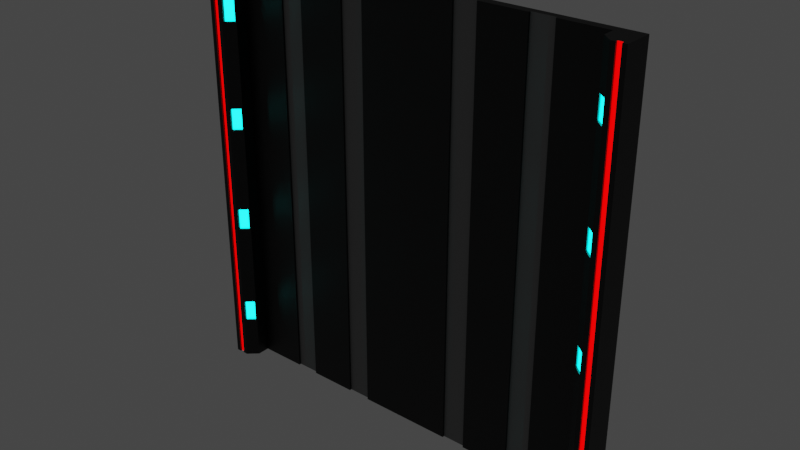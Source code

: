# Source: wallsegment.blend  (saved by Blender 3.3.6; exported with 4.5.12 LTS)
import bpy
from mathutils import Matrix  # noqa: F401  (used for matrix-valued properties, if any)

bpy.ops.wm.read_factory_settings(use_empty=True)
scene = bpy.context.scene
scene.name = 'Scene'

# ---- collections
col_collection = bpy.data.collections.new('Collection'); scene.collection.children.link(col_collection)

# ---- materials (node trees are filled in below, after node groups)
mat_material = bpy.data.materials.new('Material')
mat_material.alpha_threshold = 0.0
mat_material.use_transparent_shadow = False
mat_material.roughness = 0.5
mat_material.line_color = (0.0, 0.0, 0.0, 1.0)
mat_material_001 = bpy.data.materials.new('Material.001')
mat_material_001.use_transparent_shadow = False
mat_material_002 = bpy.data.materials.new('Material.002')
mat_material_002.use_transparent_shadow = False
mat_material_003 = bpy.data.materials.new('Material.003')
mat_material_003.use_transparent_shadow = False

# ---- material node trees
mat_material.use_nodes = True; mat_material.node_tree.nodes.clear()
_N = mat_material.node_tree.nodes; _L = mat_material.node_tree.links
n0 = _N.new('ShaderNodeOutputMaterial'); n0.name = 'Material Output'; n0.location = (300, 300)
n1 = _N.new('ShaderNodeBsdfPrincipled'); n1.name = 'Principled BSDF'; n1.location = (10, 300)
n1.distribution = 'GGX'
n1.subsurface_method = 'RANDOM_WALK_SKIN'
n1.inputs[0].default_value = (0.0, 0.0, 0.0, 1.0)
n1.inputs[3].default_value = 1.45
n1.inputs[27].default_value = (0.0, 0.0, 0.0, 1.0)
n1.inputs[28].default_value = 1.0
_L.new(n1.outputs[0], n0.inputs[0])
n0.is_active_output = True
mat_material_001.use_nodes = True; mat_material_001.node_tree.nodes.clear()
_N = mat_material_001.node_tree.nodes; _L = mat_material_001.node_tree.links
n0 = _N.new('ShaderNodeBsdfPrincipled'); n0.name = 'Principled BSDF'; n0.location = (10, 300)
n0.distribution = 'GGX'
n0.subsurface_method = 'RANDOM_WALK_SKIN'
n0.inputs[3].default_value = 1.45
n0.inputs[27].default_value = (0.0, 1.0, 1.0, 1.0)
n0.inputs[28].default_value = 7.5
n1 = _N.new('ShaderNodeOutputMaterial'); n1.name = 'Material Output'; n1.location = (300, 300)
_L.new(n0.outputs[0], n1.inputs[0])
n1.is_active_output = True
mat_material_002.use_nodes = True; mat_material_002.node_tree.nodes.clear()
_N = mat_material_002.node_tree.nodes; _L = mat_material_002.node_tree.links
n0 = _N.new('ShaderNodeBsdfPrincipled'); n0.name = 'Principled BSDF'; n0.location = (10, 300)
n0.distribution = 'GGX'
n0.subsurface_method = 'RANDOM_WALK_SKIN'
n0.inputs[0].default_value = (1.0, 0.0, 0.0, 1.0)
n0.inputs[3].default_value = 1.45
n0.inputs[27].default_value = (1.0, 0.0, 0.0, 1.0)
n0.inputs[28].default_value = 2.5
n1 = _N.new('ShaderNodeOutputMaterial'); n1.name = 'Material Output'; n1.location = (300, 300)
_L.new(n0.outputs[0], n1.inputs[0])
n1.is_active_output = True
mat_material_003.use_nodes = True; mat_material_003.node_tree.nodes.clear()
_N = mat_material_003.node_tree.nodes; _L = mat_material_003.node_tree.links
n0 = _N.new('ShaderNodeBsdfPrincipled'); n0.name = 'Principled BSDF'; n0.location = (10, 300)
n0.distribution = 'GGX'
n0.subsurface_method = 'RANDOM_WALK_SKIN'
n0.inputs[0].default_value = (0.2019, 0.2019, 0.2019, 1.0)
n0.inputs[3].default_value = 1.45
n0.inputs[27].default_value = (0.0, 0.0, 0.0, 1.0)
n0.inputs[28].default_value = 1.0
n1 = _N.new('ShaderNodeOutputMaterial'); n1.name = 'Material Output'; n1.location = (300, 300)
_L.new(n0.outputs[0], n1.inputs[0])
n1.is_active_output = True

# ---- world
world_world = bpy.data.worlds.new('World'); scene.world = world_world
world_world.use_nodes = True; world_world.node_tree.nodes.clear()
_N = world_world.node_tree.nodes; _L = world_world.node_tree.links
n0 = _N.new('ShaderNodeOutputWorld'); n0.name = 'World Output'; n0.location = (300, 300)
n1 = _N.new('ShaderNodeBackground'); n1.name = 'Background'; n1.location = (10, 300)
n1.inputs[0].default_value = (0.05088, 0.05088, 0.05088, 1.0)
_L.new(n1.outputs[0], n0.inputs[0])
n0.is_active_output = True
world_world.color = (0.05088, 0.05088, 0.05088)
world_world.use_sun_shadow = False
world_world.sun_shadow_jitter_overblur = 0.0

# ---- meshes
me_cube = bpy.data.meshes.new('Cube')
me_cube.from_pydata([(1.0, 1.0, 1.0), (1.0, 1.0, -1.0), (1.0, -1.0, 1.0), (1.0, -1.0, -1.0), (-1.0, 1.0, 1.0), (-1.0, 1.0, -1.0), (-1.0, -1.0, 1.0), (-1.0, -1.0, -1.0), (0.8889, 1.0, -1.0), (0.7778, 1.0, -1.0), (0.6667, 1.0, -1.0), (0.5556, 1.0, -1.0), (0.4444, 1.0, -1.0), (0.3333, 1.0, -1.0), (0.2222, 1.0, -1.0), (0.1111, 1.0, -1.0), (1.573e-08, 1.0, -1.0), (-0.1111, 1.0, -1.0), (-0.2222, 1.0, -1.0), (-0.3333, 1.0, -1.0), (-0.4444, 1.0, -1.0), (-0.5556, 1.0, -1.0), (-0.6667, 1.0, -1.0), (-0.7778, 1.0, -1.0), (-0.8889, 1.0, -1.0), (0.8889, -1.0, 1.0), (0.7778, -1.0, 1.0), (0.6667, -1.0, 1.0), (0.5556, -1.0, 1.0), (0.4444, -1.0, 1.0), (0.3333, -1.0, 1.0), (0.2222, -1.0, 1.0), (0.1111, -1.0, 1.0), (1.573e-08, -1.0, 1.0), (-0.1111, -1.0, 1.0), (-0.2222, -1.0, 1.0), (-0.3333, -1.0, 1.0), (-0.4444, -1.0, 1.0), (-0.5556, -1.0, 1.0), (-0.6667, -1.0, 1.0), (-0.7778, -1.0, 1.0), (-0.8889, -1.0, 1.0), (-0.8889, -1.0, -1.0), (-0.7778, -1.0, -1.0), (-0.6667, -1.0, -1.0), (-0.5556, -1.0, -1.0), (-0.4444, -1.0, -1.0), (-0.3333, -1.0, -1.0), (-0.2222, -1.0, -1.0), (-0.1111, -1.0, -1.0), (-3.56e-08, -1.0, -1.0), (0.1111, -1.0, -1.0), (0.2222, -1.0, -1.0), (0.3333, -1.0, -1.0), (0.4444, -1.0, -1.0), (0.5556, -1.0, -1.0), (0.6667, -1.0, -1.0), (0.7778, -1.0, -1.0), (0.8889, -1.0, -1.0), (-0.8889, 1.0, 1.0), (-0.7778, 1.0, 1.0), (-0.6667, 1.0, 1.0), (-0.5556, 1.0, 1.0), (-0.4444, 1.0, 1.0), (-0.3333, 1.0, 1.0), (-0.2222, 1.0, 1.0), (-0.1111, 1.0, 1.0), (-3.56e-08, 1.0, 1.0), (0.1111, 1.0, 1.0), (0.2222, 1.0, 1.0), (0.3333, 1.0, 1.0), (0.4444, 1.0, 1.0), (0.5556, 1.0, 1.0), (0.6667, 1.0, 1.0), (0.7778, 1.0, 1.0), (0.8889, 1.0, 1.0), (-1.0, -1.0, -1.0), (-1.0, -1.0, 1.0), (-0.8889, -1.0, 1.0), (-0.8889, -1.0, -1.0), (1.0, -6.0, 1.0), (1.0, -6.0, -1.0), (-1.0, -6.0, -1.0), (-1.0, -6.0, 1.0), (1.0, -6.0, -1.0), (0.8889, -1.0, -1.0), (0.9305, -5.8, -0.8), (0.8933, -4.129, -0.8), (0.8889, -1.0, 1.0), (1.0, -6.0, 1.0), (0.8933, -4.129, 0.8), (0.9305, -5.8, 0.8), (-1.0, -6.0, 1.0), (-0.8889, -1.0, 1.0), (-0.9305, -5.8, 0.8), (-0.8933, -4.129, 0.8), (-0.8889, -1.0, -1.0), (-1.0, -6.0, -1.0), (-0.8933, -4.129, -0.8), (-0.9305, -5.8, -0.8), (1.0, 1.0, 0.5), (1.0, 1.0, 0.0), (1.0, 1.0, -0.5), (-1.0, -1.0, -0.5), (-1.0, -1.0, 0.0), (-1.0, -1.0, 0.5), (1.0, -1.0, 0.5), (1.0, -1.0, 0.0), (1.0, -1.0, -0.5), (-1.0, 1.0, 0.5), (-1.0, 1.0, 0.0), (-1.0, 1.0, -0.5), (-0.8889, 1.0, 0.5), (-0.8889, 1.0, 0.0), (-0.8889, 1.0, -0.5), (-0.7778, 1.0, 0.5), (-0.7778, 1.0, 0.0), (-0.7778, 1.0, -0.5), (-0.6667, 1.0, 0.5), (-0.6667, 1.0, 0.0), (-0.6667, 1.0, -0.5), (-0.5556, 1.0, 0.5), (-0.5556, 1.0, 0.0), (-0.5556, 1.0, -0.5), (-0.4444, 1.0, 0.5), (-0.4444, 1.0, 0.0), (-0.4444, 1.0, -0.5), (-0.3333, 1.0, 0.5), (-0.3333, 1.0, 0.0), (-0.3333, 1.0, -0.5), (-0.2222, 1.0, 0.5), (-0.2222, 1.0, 0.0), (-0.2222, 1.0, -0.5), (-0.1111, 1.0, 0.5), (-0.1111, 1.0, 0.0), (-0.1111, 1.0, -0.5), (-2.277e-08, 1.0, 0.5), (-9.934e-09, 1.0, 0.0), (2.897e-09, 1.0, -0.5), (0.1111, 1.0, 0.5), (0.1111, 1.0, 0.0), (0.1111, 1.0, -0.5), (0.2222, 1.0, 0.5), (0.2222, 1.0, 0.0), (0.2222, 1.0, -0.5), (0.3333, 1.0, 0.5), (0.3333, 1.0, 0.0), (0.3333, 1.0, -0.5), (0.4444, 1.0, 0.5), (0.4444, 1.0, 0.0), (0.4444, 1.0, -0.5), (0.5556, 1.0, 0.5), (0.5556, 1.0, 0.0), (0.5556, 1.0, -0.5), (0.6667, 1.0, 0.5), (0.6667, 1.0, 0.0), (0.6667, 1.0, -0.5), (0.7778, 1.0, 0.5), (0.7778, 1.0, 0.0), (0.7778, 1.0, -0.5), (0.8889, 1.0, 0.5), (0.8889, 1.0, 0.0), (0.8889, 1.0, -0.5), (0.8889, -1.0, 0.5), (0.8889, -1.0, 0.0), (0.8889, -1.0, -0.5), (0.7778, -1.0, 0.5), (0.7778, -1.0, 0.0), (0.7778, -1.0, -0.5), (0.6667, -1.0, 0.5), (0.6667, -1.0, 0.0), (0.6667, -1.0, -0.5), (0.5556, -1.0, 0.5), (0.5556, -1.0, 0.0), (0.5556, -1.0, -0.5), (0.4444, -1.0, 0.5), (0.4444, -1.0, 0.0), (0.4444, -1.0, -0.5), (0.3333, -1.0, 0.5), (0.3333, -1.0, 0.0), (0.3333, -1.0, -0.5), (0.2222, -1.0, 0.5), (0.2222, -1.0, 0.0), (0.2222, -1.0, -0.5), (0.1111, -1.0, 0.5), (0.1111, -1.0, 0.0), (0.1111, -1.0, -0.5), (2.897e-09, -1.0, 0.5), (-9.934e-09, -1.0, 0.0), (-2.277e-08, -1.0, -0.5), (-0.1111, -1.0, 0.5), (-0.1111, -1.0, 0.0), (-0.1111, -1.0, -0.5), (-0.2222, -1.0, 0.5), (-0.2222, -1.0, 0.0), (-0.2222, -1.0, -0.5), (-0.3333, -1.0, 0.5), (-0.3333, -1.0, 0.0), (-0.3333, -1.0, -0.5), (-0.4444, -1.0, 0.5), (-0.4444, -1.0, 0.0), (-0.4444, -1.0, -0.5), (-0.5556, -1.0, 0.5), (-0.5556, -1.0, 0.0), (-0.5556, -1.0, -0.5), (-0.6667, -1.0, 0.5), (-0.6667, -1.0, 0.0), (-0.6667, -1.0, -0.5), (-0.7778, -1.0, 0.5), (-0.7778, -1.0, 0.0), (-0.7778, -1.0, -0.5), (-0.8889, -1.0, 0.5), (-0.8889, -1.0, 0.0), (-0.8889, -1.0, -0.5), (-1.0, -1.0, -0.5), (-1.0, -1.0, 0.0), (-1.0, -1.0, 0.5), (-0.8889, -1.0, 0.5), (-0.8889, -1.0, 0.0), (-0.8889, -1.0, -0.5), (1.0, -6.0, 0.5), (1.0, -6.0, 0.0), (1.0, -6.0, -0.5), (-1.0, -6.0, -0.5), (-1.0, -6.0, 0.0), (-1.0, -6.0, 0.5), (0.8889, -1.0, 0.5), (0.8889, -1.0, 0.0), (0.8889, -1.0, -0.5), (0.8933, -4.129, -0.7), (0.8933, -4.129, -0.2), (0.8933, -4.129, 0.3), (0.9305, -5.8, -0.7), (0.9305, -5.8, -0.2), (0.9305, -5.8, 0.3), (1.0, -6.0, -0.5), (1.0, -6.0, 0.0), (1.0, -6.0, 0.5), (-1.0, -6.0, 0.5), (-1.0, -6.0, 0.0), (-1.0, -6.0, -0.5), (-0.9305, -5.8, -0.7), (-0.9305, -5.8, -0.2), (-0.9305, -5.8, 0.3), (-0.8933, -4.129, -0.7), (-0.8933, -4.129, -0.2), (-0.8933, -4.129, 0.3), (-0.8889, -1.0, -0.5), (-0.8889, -1.0, 0.0), (-0.8889, -1.0, 0.5), (0.8889, -3.929, -1.0), (0.9349, -6.0, -1.0), (-0.9349, -6.0, -1.0), (-0.8889, -3.929, -1.0), (0.8933, -4.129, -0.3), (0.9305, -5.8, -0.3), (-0.9305, -5.8, -0.3), (-0.8933, -4.129, -0.3), (0.8889, -3.929, -0.5), (0.8933, -4.129, 0.2), (0.9349, -6.0, -0.5), (0.9305, -5.8, 0.2), (-0.9349, -6.0, -0.5), (-0.9305, -5.8, 0.2), (-0.8889, -3.929, -0.5), (-0.8933, -4.129, 0.2), (0.8889, -3.929, 0.0), (0.8933, -4.129, 0.7), (0.9349, -6.0, 0.0), (0.9305, -5.8, 0.7), (-0.9349, -6.0, 0.0), (-0.9305, -5.8, 0.7), (-0.8889, -3.929, 0.0), (-0.8933, -4.129, 0.7), (0.8889, -3.929, 0.5), (0.8889, -3.929, 1.0), (0.9349, -6.0, 1.0), (0.9349, -6.0, 0.5), (-0.9349, -6.0, 0.5), (-0.9349, -6.0, 1.0), (-0.8889, -3.929, 1.0), (-0.8889, -3.929, 0.5), (0.8933, -4.129, -0.8), (0.9305, -5.8, -0.8), (-0.9305, -5.8, -0.8), (-0.8933, -4.129, -0.8), (0.8933, -4.129, -0.7), (0.9305, -5.8, -0.7), (-0.9305, -5.8, -0.7), (-0.8933, -4.129, -0.7), (0.8933, -4.129, -0.3), (0.8933, -4.129, -0.2), (0.9305, -5.8, -0.3), (0.9305, -5.8, -0.2), (-0.9305, -5.8, -0.3), (-0.9305, -5.8, -0.2), (-0.8933, -4.129, -0.3), (-0.8933, -4.129, -0.2), (0.8933, -4.129, 0.2), (0.8933, -4.129, 0.3), (0.9305, -5.8, 0.2), (0.9305, -5.8, 0.3), (-0.9305, -5.8, 0.2), (-0.9305, -5.8, 0.3), (-0.8933, -4.129, 0.2), (-0.8933, -4.129, 0.3), (0.8933, -4.129, 0.7), (0.8933, -4.129, 0.8), (0.9305, -5.8, 0.8), (0.9305, -5.8, 0.7), (-0.9305, -5.8, 0.7), (-0.9305, -5.8, 0.8), (-0.8933, -4.129, 0.8), (-0.8933, -4.129, 0.7), (0.8933, -3.629, -0.8), (0.9305, -5.3, -0.8), (-0.9305, -5.3, -0.8), (-0.8933, -3.629, -0.8), (0.8933, -3.629, -0.7), (0.9305, -5.3, -0.7), (-0.9305, -5.3, -0.7), (-0.8933, -3.629, -0.7), (0.8933, -3.629, -0.3), (0.8933, -3.629, -0.2), (0.9305, -5.3, -0.3), (0.9305, -5.3, -0.2), (-0.9305, -5.3, -0.3), (-0.9305, -5.3, -0.2), (-0.8933, -3.629, -0.3), (-0.8933, -3.629, -0.2), (0.8933, -3.629, 0.2), (0.8933, -3.629, 0.3), (0.9305, -5.3, 0.2), (0.9305, -5.3, 0.3), (-0.9305, -5.3, 0.2), (-0.9305, -5.3, 0.3), (-0.8933, -3.629, 0.2), (-0.8933, -3.629, 0.3), (0.8933, -3.629, 0.7), (0.8933, -3.629, 0.8), (0.9305, -5.3, 0.8), (0.9305, -5.3, 0.7), (-0.9305, -5.3, 0.7), (-0.9305, -5.3, 0.8), (-0.8933, -3.629, 0.8), (-0.8933, -3.629, 0.7), (-0.9349, -6.0, 0.5), (-0.9349, -6.0, 1.0), (-0.9566, -6.0, 1.0), (-0.9783, -6.0, 1.0), (-0.9783, -6.0, -1.0), (-0.9566, -6.0, -1.0), (-0.9783, -6.0, 0.5), (-0.9566, -6.0, 0.5), (-0.9783, -6.0, 0.0), (-0.9566, -6.0, 0.0), (-0.9783, -6.0, -0.5), (-0.9566, -6.0, -0.5), (0.9783, -6.0, 1.0), (0.9566, -6.0, 1.0), (0.9566, -6.0, -1.0), (0.9783, -6.0, -1.0), (0.9566, -6.0, 0.5), (0.9783, -6.0, 0.5), (0.9566, -6.0, 0.0), (0.9783, -6.0, 0.0), (0.9566, -6.0, -0.5), (0.9783, -6.0, -0.5), (-0.9566, -5.5, 1.0), (-0.9783, -5.5, 1.0), (-0.9783, -5.5, -1.0), (-0.9566, -5.5, -1.0), (-0.9783, -5.5, 0.5), (-0.9566, -5.5, 0.5), (-0.9783, -5.5, 0.0), (-0.9566, -5.5, 0.0), (-0.9783, -5.5, -0.5), (-0.9566, -5.5, -0.5), (0.9783, -5.5, 1.0), (0.9566, -5.5, 1.0), (0.9566, -5.5, -1.0), (0.9783, -5.5, -1.0), (0.9566, -5.5, 0.5), (0.9783, -5.5, 0.5), (0.9566, -5.5, 0.0), (0.9783, -5.5, 0.0), (0.9566, -5.5, -0.5), (0.9783, -5.5, -0.5), (0.6667, -0.5, 1.0), (0.5556, -0.5, 1.0), (0.3333, -0.5, 1.0), (0.2222, -0.5, 1.0), (-0.2222, -0.5, 1.0), (-0.3333, -0.5, 1.0), (-0.5556, -0.5, 1.0), (-0.6667, -0.5, 1.0), (-0.6667, -0.5, -1.0), (-0.5556, -0.5, -1.0), (-0.3333, -0.5, -1.0), (-0.2222, -0.5, -1.0), (0.2222, -0.5, -1.0), (0.3333, -0.5, -1.0), (0.5556, -0.5, -1.0), (0.6667, -0.5, -1.0), (0.6667, -0.5, -0.5), (0.5556, -0.5, -0.5), (0.3333, -0.5, -0.5), (0.2222, -0.5, -0.5), (-0.2222, -0.5, -0.5), (-0.3333, -0.5, -0.5), (-0.5556, -0.5, -0.5), (-0.6667, -0.5, -0.5), (0.6667, -0.5, 0.5), (0.6667, -0.5, 0.0), (0.5556, -0.5, 0.5), (0.5556, -0.5, 0.0), (0.3333, -0.5, 0.5), (0.3333, -0.5, 0.0), (0.2222, -0.5, 0.5), (0.2222, -0.5, 0.0), (-0.2222, -0.5, 0.5), (-0.2222, -0.5, 0.0), (-0.3333, -0.5, 0.5), (-0.3333, -0.5, 0.0), (-0.5556, -0.5, 0.5), (-0.5556, -0.5, 0.0), (-0.6667, -0.5, 0.5), (-0.6667, -0.5, 0.0)], [], [(59, 4, 6, 41), (103, 7, 76, 214), (105, 6, 4, 109), (8, 1, 3, 58), (100, 0, 2, 106), (160, 75, 0, 100), (109, 4, 59, 112), (112, 59, 60, 115), (115, 60, 61, 118), (118, 61, 62, 121), (121, 62, 63, 124), (124, 63, 64, 127), (127, 64, 65, 130), (130, 65, 66, 133), (133, 66, 67, 136), (136, 67, 68, 139), (139, 68, 69, 142), (142, 69, 70, 145), (145, 70, 71, 148), (148, 71, 72, 151), (151, 72, 73, 154), (154, 73, 74, 157), (157, 74, 75, 160), (5, 24, 42, 7), (24, 23, 43, 42), (20, 46, 45, 397, 396, 44, 43, 23, 22, 21), (18, 17, 49, 48, 399, 398, 47, 46, 20, 19), (17, 16, 50, 49), (16, 15, 51, 50), (12, 54, 53, 401, 400, 52, 51, 15, 14, 13), (10, 9, 57, 56, 403, 402, 55, 54, 12, 11), (9, 8, 58, 57), (25, 88, 275, 276, 359, 379, 378, 358, 89, 80, 2), (163, 25, 26, 166), (166, 26, 27, 169), (172, 28, 29, 175), (175, 29, 30, 178), (53, 180, 406, 401), (181, 31, 32, 184), (184, 32, 33, 187), (187, 33, 34, 190), (190, 34, 35, 193), (203, 202, 424, 425), (196, 36, 37, 199), (199, 37, 38, 202), (202, 38, 394, 424), (205, 39, 40, 208), (208, 40, 41, 211), (0, 75, 25, 2), (75, 74, 26, 25), (27, 26, 74, 73, 72, 71, 29, 28, 389, 388), (30, 29, 71, 70, 69, 68, 32, 31, 391, 390), (68, 67, 33, 32), (67, 66, 34, 33), (34, 66, 63, 37, 36, 393, 392, 35), (63, 66, 65, 64), (38, 37, 63, 62, 61, 60, 40, 39, 395, 394), (60, 59, 41, 40), (79, 96, 253, 252, 351, 371, 370, 350, 97, 82, 76), (41, 6, 77, 78), (7, 42, 79, 76), (211, 41, 78, 217), (165, 58, 85, 228), (217, 78, 93, 249), (238, 92, 83, 225), (106, 2, 80, 220), (78, 77, 83, 92, 349, 369, 368, 348, 279, 280, 93), (214, 76, 82, 223), (228, 85, 250, 258), (90, 267, 306, 307), (367, 361, 84, 235), (357, 351, 252, 262), (256, 257, 296, 294), (264, 253, 96, 247), (220, 80, 89, 237), (81, 222, 235, 84), (222, 221, 236, 235), (221, 220, 237, 236), (280, 281, 249, 93), (281, 272, 248, 249), (272, 264, 247, 248), (243, 263, 302, 303), (232, 229, 286, 287), (245, 242, 295, 297), (348, 353, 278, 279), (353, 355, 270, 278), (355, 357, 262, 270), (358, 363, 237, 89), (363, 365, 236, 237), (365, 367, 235, 236), (261, 234, 301, 300), (244, 241, 288, 289), (257, 245, 297, 296), (88, 226, 274, 275), (226, 227, 266, 274), (227, 228, 258, 266), (77, 216, 225, 83), (216, 215, 224, 225), (215, 214, 223, 224), (3, 108, 222, 81), (108, 107, 221, 222), (107, 106, 220, 221), (97, 240, 223, 82), (240, 239, 224, 223), (239, 238, 225, 224), (79, 219, 247, 96), (219, 218, 248, 247), (218, 217, 249, 248), (25, 163, 226, 88), (163, 164, 227, 226), (164, 165, 228, 227), (42, 213, 219, 79), (213, 212, 218, 219), (212, 211, 217, 218), (43, 210, 213, 42), (210, 209, 212, 213), (209, 208, 211, 212), (44, 207, 210, 43), (207, 206, 209, 210), (206, 205, 208, 209), (174, 55, 402, 405), (173, 174, 405, 415), (46, 201, 204, 45), (201, 200, 203, 204), (200, 199, 202, 203), (47, 198, 201, 46), (198, 197, 200, 201), (197, 196, 199, 200), (56, 171, 404, 403), (172, 173, 415, 414), (49, 192, 195, 48), (192, 191, 194, 195), (191, 190, 193, 194), (50, 189, 192, 49), (189, 188, 191, 192), (188, 187, 190, 191), (51, 186, 189, 50), (186, 185, 188, 189), (185, 184, 187, 188), (52, 183, 186, 51), (183, 182, 185, 186), (182, 181, 184, 185), (207, 44, 396, 411), (28, 172, 414, 389), (197, 198, 409, 423), (54, 177, 180, 53), (177, 176, 179, 180), (176, 175, 178, 179), (55, 174, 177, 54), (174, 173, 176, 177), (173, 172, 175, 176), (45, 204, 410, 397), (171, 170, 413, 404), (57, 168, 171, 56), (168, 167, 170, 171), (167, 166, 169, 170), (58, 165, 168, 57), (165, 164, 167, 168), (164, 163, 166, 167), (9, 159, 162, 8), (159, 158, 161, 162), (158, 157, 160, 161), (10, 156, 159, 9), (156, 155, 158, 159), (155, 154, 157, 158), (11, 153, 156, 10), (153, 152, 155, 156), (152, 151, 154, 155), (12, 150, 153, 11), (150, 149, 152, 153), (149, 148, 151, 152), (13, 147, 150, 12), (147, 146, 149, 150), (146, 145, 148, 149), (14, 144, 147, 13), (144, 143, 146, 147), (143, 142, 145, 146), (15, 141, 144, 14), (141, 140, 143, 144), (140, 139, 142, 143), (16, 138, 141, 15), (138, 137, 140, 141), (137, 136, 139, 140), (17, 135, 138, 16), (135, 134, 137, 138), (134, 133, 136, 137), (18, 132, 135, 17), (132, 131, 134, 135), (131, 130, 133, 134), (19, 129, 132, 18), (129, 128, 131, 132), (128, 127, 130, 131), (20, 126, 129, 19), (126, 125, 128, 129), (125, 124, 127, 128), (21, 123, 126, 20), (123, 122, 125, 126), (122, 121, 124, 125), (22, 120, 123, 21), (120, 119, 122, 123), (119, 118, 121, 122), (23, 117, 120, 22), (117, 116, 119, 120), (116, 115, 118, 119), (24, 114, 117, 23), (114, 113, 116, 117), (113, 112, 115, 116), (5, 111, 114, 24), (111, 110, 113, 114), (110, 109, 112, 113), (8, 162, 102, 1), (162, 161, 101, 102), (161, 160, 100, 101), (1, 102, 108, 3), (102, 101, 107, 108), (101, 100, 106, 107), (7, 103, 111, 5), (103, 104, 110, 111), (104, 105, 109, 110), (6, 105, 216, 77), (105, 104, 215, 216), (104, 103, 214, 215), (86, 87, 250, 251), (98, 99, 252, 253), (87, 229, 258, 250), (232, 86, 251, 260), (99, 241, 262, 252), (244, 98, 253, 264), (241, 244, 264, 262), (229, 232, 260, 258), (254, 230, 266, 258), (233, 255, 260, 268), (256, 242, 270, 262), (245, 257, 264, 272), (242, 245, 272, 270), (257, 256, 262, 264), (230, 233, 268, 266), (255, 254, 258, 260), (259, 231, 274, 266), (234, 261, 268, 277), (263, 243, 278, 270), (246, 265, 272, 281), (243, 246, 281, 278), (265, 263, 270, 272), (231, 234, 277, 274), (261, 259, 266, 268), (267, 90, 275, 274), (90, 91, 276, 275), (91, 269, 277, 276), (271, 94, 279, 278), (94, 95, 280, 279), (95, 273, 281, 280), (273, 271, 278, 281), (269, 267, 274, 277), (291, 290, 322, 323), (302, 304, 336, 334), (287, 286, 318, 319), (305, 303, 335, 337), (289, 288, 320, 321), (304, 305, 337, 336), (285, 289, 321, 317), (303, 302, 334, 335), (265, 246, 305, 304), (233, 230, 291, 293), (91, 90, 307, 308), (246, 243, 303, 305), (254, 255, 292, 290), (269, 91, 308, 309), (263, 265, 304, 302), (94, 271, 310, 311), (234, 231, 299, 301), (95, 94, 311, 312), (259, 261, 300, 298), (273, 95, 312, 313), (87, 86, 283, 282), (271, 273, 313, 310), (99, 98, 285, 284), (267, 269, 309, 306), (229, 87, 282, 286), (230, 254, 290, 291), (86, 232, 287, 283), (255, 233, 293, 292), (241, 99, 284, 288), (242, 256, 294, 295), (98, 244, 289, 285), (231, 259, 298, 299), (318, 314, 315, 319), (320, 316, 317, 321), (343, 342, 345, 344), (335, 334, 336, 337), (327, 326, 328, 329), (339, 338, 341, 340), (331, 330, 332, 333), (323, 322, 324, 325), (301, 299, 331, 333), (292, 293, 325, 324), (298, 300, 332, 330), (295, 294, 326, 327), (307, 306, 338, 339), (296, 297, 329, 328), (308, 307, 339, 340), (297, 295, 327, 329), (309, 308, 340, 341), (294, 296, 328, 326), (282, 283, 315, 314), (311, 310, 342, 343), (293, 291, 323, 325), (284, 285, 317, 316), (312, 311, 343, 344), (290, 292, 324, 322), (286, 282, 314, 318), (313, 312, 344, 345), (299, 298, 330, 331), (283, 287, 319, 315), (310, 313, 345, 342), (300, 301, 333, 332), (288, 284, 316, 320), (306, 309, 341, 338), (278, 279, 347, 346), (239, 240, 356, 354), (238, 239, 354, 352), (354, 356, 376, 374), (92, 238, 352, 349), (359, 362, 382, 379), (240, 97, 350, 356), (351, 357, 377, 371), (268, 260, 366, 364), (365, 363, 383, 385), (277, 268, 364, 362), (356, 350, 370, 376), (276, 277, 362, 359), (260, 251, 360, 366), (362, 364, 384, 382), (374, 376, 377, 375), (372, 374, 375, 373), (369, 372, 373, 368), (376, 370, 371, 377), (384, 386, 387, 385), (382, 384, 385, 383), (379, 382, 383, 378), (386, 380, 381, 387), (363, 358, 378, 383), (357, 355, 375, 377), (366, 360, 380, 386), (352, 354, 374, 372), (361, 367, 387, 381), (355, 353, 373, 375), (364, 366, 386, 384), (349, 352, 372, 369), (367, 365, 385, 387), (353, 348, 368, 373), (3, 81, 84, 361, 381, 380, 360, 251, 250, 85, 58), (412, 388, 389, 414), (416, 390, 391, 418), (420, 392, 393, 422), (424, 394, 395, 426), (397, 410, 411, 396), (410, 425, 427, 411), (425, 424, 426, 427), (399, 408, 409, 398), (408, 421, 423, 409), (421, 420, 422, 423), (401, 406, 407, 400), (406, 417, 419, 407), (417, 416, 418, 419), (403, 404, 405, 402), (404, 413, 415, 405), (413, 412, 414, 415), (204, 203, 425, 410), (183, 52, 400, 407), (178, 30, 390, 416), (39, 205, 426, 395), (179, 178, 416, 417), (205, 206, 427, 426), (193, 35, 392, 420), (180, 179, 417, 406), (206, 207, 411, 427), (194, 193, 420, 421), (31, 181, 418, 391), (48, 195, 408, 399), (195, 194, 421, 408), (181, 182, 419, 418), (169, 27, 388, 412), (198, 47, 398, 409), (36, 196, 422, 393), (182, 183, 407, 419), (170, 169, 412, 413), (196, 197, 423, 422)])
me_cube.polygons.foreach_set('material_index', [0, 0, 0, 0, 0, 0, 0, 0, 0, 0, 0, 0, 0, 0, 0, 0, 0, 0, 0, 0, 0, 0, 0, 0, 0, 0, 0, 0, 0, 0, 0, 0, 0, 0, 0, 0, 0, 0, 0, 0, 0, 0, 0, 0, 0, 0, 0, 0, 0, 0, 0, 0, 0, 0, 0, 0, 0, 0, 0, 0, 0, 0, 0, 0, 0, 0, 0, 0, 0, 0, 0, 0, 0, 0, 0, 0, 0, 0, 0, 0, 0, 0, 0, 0, 0, 0, 0, 0, 0, 0, 0, 0, 0, 0, 0, 0, 0, 0, 0, 0, 0, 0, 0, 0, 0, 0, 0, 0, 0, 0, 0, 0, 0, 0, 0, 0, 0, 0, 0, 0, 0, 0, 0, 0, 0, 0, 0, 0, 0, 0, 0, 0, 0, 0, 0, 0, 0, 0, 0, 0, 0, 0, 0, 0, 0, 0, 0, 0, 0, 0, 0, 0, 0, 0, 0, 0, 0, 0, 0, 0, 0, 0, 0, 0, 0, 0, 0, 0, 0, 0, 0, 0, 0, 0, 0, 0, 0, 0, 0, 0, 0, 0, 0, 0, 0, 0, 0, 0, 0, 0, 0, 0, 0, 0, 0, 0, 0, 0, 0, 0, 0, 0, 0, 0, 0, 0, 0, 0, 0, 0, 0, 0, 0, 0, 0, 0, 0, 0, 0, 0, 0, 0, 0, 0, 0, 0, 0, 0, 0, 0, 0, 0, 0, 0, 0, 0, 0, 0, 0, 0, 0, 0, 0, 0, 0, 0, 0, 0, 0, 0, 0, 0, 0, 0, 0, 0, 0, 0, 0, 0, 0, 0, 0, 0, 0, 0, 0, 0, 0, 0, 0, 0, 0, 0, 0, 0, 0, 0, 0, 0, 0, 0, 0, 0, 0, 0, 1, 1, 1, 1, 1, 1, 1, 1, 0, 0, 0, 0, 0, 0, 0, 0, 0, 0, 0, 0, 0, 0, 0, 0, 0, 0, 0, 0, 0, 0, 0, 0, 0, 0, 0, 0, 0, 0, 0, 0, 0, 0, 0, 0, 0, 0, 0, 2, 2, 2, 2, 2, 2, 2, 2, 0, 0, 0, 0, 0, 0, 0, 0, 0, 0, 0, 3, 3, 3, 3, 3, 3, 3, 3, 3, 3, 3, 3, 3, 3, 3, 3, 0, 0, 0, 0, 0, 0, 0, 0, 0, 0, 0, 0, 0, 0, 0, 0, 0, 0, 0, 0])
_uv = me_cube.uv_layers.new(name='UVMap')
_uv.uv.foreach_set('vector', [0.8611, 0.5, 0.875, 0.5, 0.875, 0.75, 0.8611, 0.75, 0.4375, 0.0, 0.375, 0.0, 0.375, 0.0, 0.4375, 0.0, 0.5625, 0.0, 0.625, 0.0, 0.625, 0.25, 0.5625, 0.25, 0.3611, 0.5, 0.375, 0.5, 0.375, 0.75, 0.3611, 0.75, 0.5625, 0.5, 0.625, 0.5, 0.625, 0.75, 0.5625, 0.75, 0.5625, 0.4861, 0.625, 0.4861, 0.625, 0.5, 0.5625, 0.5, 0.5625, 0.25, 0.625, 0.25, 0.625, 0.2639, 0.5625, 0.2639, 0.5625, 0.2639, 0.625, 0.2639, 0.625, 0.2778, 0.5625, 0.2778, 0.5625, 0.2778, 0.625, 0.2778, 0.625, 0.2917, 0.5625, 0.2917, 0.5625, 0.2917, 0.625, 0.2917, 0.625, 0.3056, 0.5625, 0.3056, 0.5625, 0.3056, 0.625, 0.3056, 0.625, 0.3194, 0.5625, 0.3194, 0.5625, 0.3194, 0.625, 0.3194, 0.625, 0.3333, 0.5625, 0.3333, 0.5625, 0.3333, 0.625, 0.3333, 0.625, 0.3472, 0.5625, 0.3472, 0.5625, 0.3472, 0.625, 0.3472, 0.625, 0.3611, 0.5625, 0.3611, 0.5625, 0.3611, 0.625, 0.3611, 0.625, 0.375, 0.5625, 0.375, 0.5625, 0.375, 0.625, 0.375, 0.625, 0.3889, 0.5625, 0.3889, 0.5625, 0.3889, 0.625, 0.3889, 0.625, 0.4028, 0.5625, 0.4028, 0.5625, 0.4028, 0.625, 0.4028, 0.625, 0.4167, 0.5625, 0.4167, 0.5625, 0.4167, 0.625, 0.4167, 0.625, 0.4306, 0.5625, 0.4306, 0.5625, 0.4306, 0.625, 0.4306, 0.625, 0.4444, 0.5625, 0.4444, 0.5625, 0.4444, 0.625, 0.4444, 0.625, 0.4583, 0.5625, 0.4583, 0.5625, 0.4583, 0.625, 0.4583, 0.625, 0.4722, 0.5625, 0.4722, 0.5625, 0.4722, 0.625, 0.4722, 0.625, 0.4861, 0.5625, 0.4861, 0.125, 0.5, 0.1389, 0.5, 0.1389, 0.75, 0.125, 0.75, 0.1389, 0.5, 0.1528, 0.5, 0.1528, 0.75, 0.1389, 0.75, 0.375, 0.3194, 0.1944, 0.75, 0.375, 0.9444, 0.375, 0.9444, 0.375, 0.9583, 0.375, 0.9583, 0.375, 0.9722, 0.1528, 0.5, 0.375, 0.2917, 0.375, 0.3056, 0.375, 0.3472, 0.2361, 0.5, 0.375, 0.8889, 0.375, 0.9028, 0.375, 0.9028, 0.375, 0.9167, 0.375, 0.9167, 0.1944, 0.75, 0.375, 0.3194, 0.375, 0.3333, 0.2361, 0.5, 0.25, 0.5, 0.25, 0.75, 0.2361, 0.75, 0.25, 0.5, 0.2639, 0.5, 0.2639, 0.75, 0.25, 0.75, 0.375, 0.4306, 0.3056, 0.75, 0.375, 0.8333, 0.375, 0.8333, 0.375, 0.8472, 0.375, 0.8472, 0.375, 0.8611, 0.2639, 0.5, 0.375, 0.4028, 0.375, 0.4167, 0.375, 0.4583, 0.3472, 0.5, 0.375, 0.7778, 0.375, 0.7917, 0.375, 0.7917, 0.375, 0.8056, 0.375, 0.8056, 0.3056, 0.75, 0.375, 0.4306, 0.375, 0.4444, 0.3472, 0.5, 0.3611, 0.5, 0.3611, 0.75, 0.3472, 0.75, 0.6389, 0.75, 0.6389, 0.75, 0.625, 0.7639, 0.625, 0.7581, 0.625, 0.7554, 0.625, 0.7554, 0.625, 0.7527, 0.625, 0.7527, 0.625, 0.75, 0.625, 0.75, 0.625, 0.75, 0.5625, 0.7639, 0.625, 0.7639, 0.625, 0.7778, 0.5625, 0.7778, 0.5625, 0.7778, 0.625, 0.7778, 0.625, 0.7917, 0.5625, 0.7917, 0.5625, 0.8056, 0.625, 0.8056, 0.625, 0.8194, 0.5625, 0.8194, 0.5625, 0.8194, 0.625, 0.8194, 0.625, 0.8333, 0.5625, 0.8333, 0.375, 0.8333, 0.4375, 0.8333, 0.4375, 0.8333, 0.375, 0.8333, 0.5625, 0.8472, 0.625, 0.8472, 0.625, 0.8611, 0.5625, 0.8611, 0.5625, 0.8611, 0.625, 0.8611, 0.625, 0.875, 0.5625, 0.875, 0.5625, 0.875, 0.625, 0.875, 0.625, 0.8889, 0.5625, 0.8889, 0.5625, 0.8889, 0.625, 0.8889, 0.625, 0.9028, 0.5625, 0.9028, 0.5, 0.9444, 0.5625, 0.9444, 0.5625, 0.9444, 0.5, 0.9444, 0.5625, 0.9167, 0.625, 0.9167, 0.625, 0.9306, 0.5625, 0.9306, 0.5625, 0.9306, 0.625, 0.9306, 0.625, 0.9444, 0.5625, 0.9444, 0.5625, 0.9444, 0.625, 0.9444, 0.625, 0.9444, 0.5625, 0.9444, 0.5625, 0.9583, 0.625, 0.9583, 0.625, 0.9722, 0.5625, 0.9722, 0.5625, 0.9722, 0.625, 0.9722, 0.625, 0.9861, 0.5625, 0.9861, 0.625, 0.5, 0.6389, 0.5, 0.6389, 0.75, 0.625, 0.75, 0.6389, 0.5, 0.6528, 0.5, 0.6528, 0.75, 0.6389, 0.75, 0.625, 0.7917, 0.6528, 0.75, 0.625, 0.4722, 0.625, 0.4583, 0.625, 0.4444, 0.625, 0.4306, 0.625, 0.8194, 0.625, 0.8056, 0.625, 0.8056, 0.625, 0.7917, 0.625, 0.8333, 0.6944, 0.75, 0.625, 0.4306, 0.625, 0.4167, 0.625, 0.4028, 0.7361, 0.5, 0.625, 0.8611, 0.625, 0.8472, 0.625, 0.8472, 0.625, 0.8333, 0.7361, 0.5, 0.75, 0.5, 0.75, 0.75, 0.7361, 0.75, 0.75, 0.5, 0.7639, 0.5, 0.7639, 0.75, 0.75, 0.75, 0.7639, 0.75, 0.7639, 0.5, 0.625, 0.3194, 0.8056, 0.75, 0.625, 0.9167, 0.625, 0.9167, 0.625, 0.9028, 0.625, 0.9028, 0.625, 0.3194, 0.625, 0.3611, 0.625, 0.3472, 0.625, 0.3333, 0.625, 0.9444, 0.8056, 0.75, 0.625, 0.3194, 0.625, 0.3056, 0.625, 0.2917, 0.8472, 0.5, 0.625, 0.9722, 0.625, 0.9583, 0.625, 0.9583, 0.625, 0.9444, 0.8472, 0.5, 0.8611, 0.5, 0.8611, 0.75, 0.8472, 0.75, 0.1389, 0.75, 0.1389, 0.75, 0.375, 0.9861, 0.375, 0.9919, 0.375, 0.9946, 0.375, 0.9946, 0.375, 0.9973, 0.375, 0.9973, 0.375, 1.0, 0.125, 0.75, 0.375, 0.0, 0.8611, 0.75, 0.875, 0.75, 0.875, 0.75, 0.8611, 0.75, 0.125, 0.75, 0.1389, 0.75, 0.1389, 0.75, 0.125, 0.75, 0.5625, 0.9861, 0.625, 0.9861, 0.625, 0.9861, 0.5625, 0.9861, 0.3611, 0.75, 0.3611, 0.75, 0.3611, 0.75, 0.3611, 0.75, 0.8611, 0.75, 0.8611, 0.75, 0.8611, 0.75, 0.8611, 0.75, 0.875, 0.75, 0.875, 0.75, 0.875, 0.75, 0.875, 0.75, 0.5625, 0.75, 0.625, 0.75, 0.625, 0.75, 0.5625, 0.75, 0.8611, 0.75, 0.625, 0.0, 0.875, 0.75, 0.625, 1.0, 0.625, 0.9973, 0.625, 0.9973, 0.625, 0.9946, 0.625, 0.9946, 0.625, 0.9919, 0.625, 0.9861, 0.8611, 0.75, 0.4375, 0.0, 0.375, 0.0, 0.375, 0.0, 0.4375, 0.0, 0.4375, 0.7639, 0.375, 0.7639, 0.375, 0.7639, 0.4375, 0.7639, 0.6, 0.7633, 0.5875, 0.7633, 0.5875, 0.7633, 0.6, 0.7633, 0.4375, 0.7527, 0.375, 0.7527, 0.375, 0.75, 0.4375, 0.75, 0.4375, 0.9946, 0.375, 0.9946, 0.375, 0.9919, 0.4375, 0.9919, 0.4625, 0.9913, 0.4625, 0.9867, 0.4625, 0.9867, 0.4625, 0.9913, 0.4375, 0.9861, 0.375, 0.9861, 0.375, 0.9861, 0.4375, 0.9861, 0.625, 0.75, 0.625, 0.75, 0.625, 0.75, 0.625, 0.75, 0.375, 0.75, 0.375, 0.75, 0.375, 0.75, 0.375, 0.75, 0.4375, 0.75, 0.5, 0.75, 0.5, 0.75, 0.4375, 0.75, 0.5, 0.75, 0.5625, 0.75, 0.5625, 0.75, 0.5, 0.75, 0.625, 0.9861, 0.5625, 0.9861, 0.5625, 0.9861, 0.625, 0.9861, 0.5625, 0.9861, 0.5, 0.9861, 0.5, 0.9861, 0.5625, 0.9861, 0.5, 0.9861, 0.4375, 0.9861, 0.4375, 0.9861, 0.5, 0.9861, 0.5375, 0.9913, 0.525, 0.9913, 0.525, 0.9913, 0.5375, 0.9913, 0.4125, 0.7587, 0.4125, 0.7633, 0.4125, 0.7633, 0.4125, 0.7587, 0.475, 0.9867, 0.475, 0.9913, 0.475, 0.9913, 0.475, 0.9867, 0.625, 0.9946, 0.5625, 0.9946, 0.5625, 0.9919, 0.625, 0.9919, 0.5625, 0.9946, 0.5, 0.9946, 0.5, 0.9919, 0.5625, 0.9919, 0.5, 0.9946, 0.4375, 0.9946, 0.4375, 0.9919, 0.5, 0.9919, 0.625, 0.7527, 0.5625, 0.7527, 0.5625, 0.75, 0.625, 0.75, 0.5625, 0.7527, 0.5, 0.7527, 0.5, 0.75, 0.5625, 0.75, 0.5, 0.7527, 0.4375, 0.7527, 0.4375, 0.75, 0.5, 0.75, 0.525, 0.7587, 0.5375, 0.7587, 0.5375, 0.7587, 0.525, 0.7587, 0.4125, 0.9867, 0.4125, 0.9913, 0.4125, 0.9913, 0.4125, 0.9867, 0.4625, 0.9867, 0.475, 0.9867, 0.475, 0.9867, 0.4625, 0.9867, 0.625, 0.7639, 0.5625, 0.7639, 0.5625, 0.7639, 0.625, 0.7639, 0.5625, 0.7639, 0.5, 0.7639, 0.5, 0.7639, 0.5625, 0.7639, 0.5, 0.7639, 0.4375, 0.7639, 0.4375, 0.7639, 0.5, 0.7639, 0.625, 0.0, 0.5625, 0.0, 0.5625, 0.0, 0.625, 0.0, 0.5625, 0.0, 0.5, 0.0, 0.5, 0.0, 0.5625, 0.0, 0.5, 0.0, 0.4375, 0.0, 0.4375, 0.0, 0.5, 0.0, 0.375, 0.75, 0.4375, 0.75, 0.4375, 0.75, 0.375, 0.75, 0.4375, 0.75, 0.5, 0.75, 0.5, 0.75, 0.4375, 0.75, 0.5, 0.75, 0.5625, 0.75, 0.5625, 0.75, 0.5, 0.75, 0.125, 0.75, 0.125, 0.75, 0.125, 0.75, 0.125, 0.75, 0.4375, 1.0, 0.5, 1.0, 0.5, 1.0, 0.4375, 1.0, 0.5, 1.0, 0.5625, 1.0, 0.5625, 1.0, 0.5, 1.0, 0.1389, 0.75, 0.1389, 0.75, 0.1389, 0.75, 0.1389, 0.75, 0.4375, 0.9861, 0.5, 0.9861, 0.5, 0.9861, 0.4375, 0.9861, 0.5, 0.9861, 0.5625, 0.9861, 0.5625, 0.9861, 0.5, 0.9861, 0.6389, 0.75, 0.6389, 0.75, 0.6389, 0.75, 0.6389, 0.75, 0.5625, 0.7639, 0.5, 0.7639, 0.5, 0.7639, 0.5625, 0.7639, 0.5, 0.7639, 0.4375, 0.7639, 0.4375, 0.7639, 0.5, 0.7639, 0.375, 0.9861, 0.4375, 0.9861, 0.4375, 0.9861, 0.375, 0.9861, 0.4375, 0.9861, 0.5, 0.9861, 0.5, 0.9861, 0.4375, 0.9861, 0.5, 0.9861, 0.5625, 0.9861, 0.5625, 0.9861, 0.5, 0.9861, 0.375, 0.9722, 0.4375, 0.9722, 0.4375, 0.9861, 0.375, 0.9861, 0.4375, 0.9722, 0.5, 0.9722, 0.5, 0.9861, 0.4375, 0.9861, 0.5, 0.9722, 0.5625, 0.9722, 0.5625, 0.9861, 0.5, 0.9861, 0.375, 0.9583, 0.4375, 0.9583, 0.4375, 0.9722, 0.375, 0.9722, 0.4375, 0.9583, 0.5, 0.9583, 0.5, 0.9722, 0.4375, 0.9722, 0.5, 0.9583, 0.5625, 0.9583, 0.5625, 0.9722, 0.5, 0.9722, 0.4375, 0.8056, 0.375, 0.8056, 0.375, 0.8056, 0.4375, 0.8056, 0.5, 0.8056, 0.4375, 0.8056, 0.4375, 0.8056, 0.5, 0.8056, 0.375, 0.9306, 0.4375, 0.9306, 0.4375, 0.9444, 0.375, 0.9444, 0.4375, 0.9306, 0.5, 0.9306, 0.5, 0.9444, 0.4375, 0.9444, 0.5, 0.9306, 0.5625, 0.9306, 0.5625, 0.9444, 0.5, 0.9444, 0.375, 0.9167, 0.4375, 0.9167, 0.4375, 0.9306, 0.375, 0.9306, 0.4375, 0.9167, 0.5, 0.9167, 0.5, 0.9306, 0.4375, 0.9306, 0.5, 0.9167, 0.5625, 0.9167, 0.5625, 0.9306, 0.5, 0.9306, 0.375, 0.7917, 0.4375, 0.7917, 0.4375, 0.7917, 0.375, 0.7917, 0.5625, 0.8056, 0.5, 0.8056, 0.5, 0.8056, 0.5625, 0.8056, 0.375, 0.8889, 0.4375, 0.8889, 0.4375, 0.9028, 0.375, 0.9028, 0.4375, 0.8889, 0.5, 0.8889, 0.5, 0.9028, 0.4375, 0.9028, 0.5, 0.8889, 0.5625, 0.8889, 0.5625, 0.9028, 0.5, 0.9028, 0.375, 0.875, 0.4375, 0.875, 0.4375, 0.8889, 0.375, 0.8889, 0.4375, 0.875, 0.5, 0.875, 0.5, 0.8889, 0.4375, 0.8889, 0.5, 0.875, 0.5625, 0.875, 0.5625, 0.8889, 0.5, 0.8889, 0.375, 0.8611, 0.4375, 0.8611, 0.4375, 0.875, 0.375, 0.875, 0.4375, 0.8611, 0.5, 0.8611, 0.5, 0.875, 0.4375, 0.875, 0.5, 0.8611, 0.5625, 0.8611, 0.5625, 0.875, 0.5, 0.875, 0.375, 0.8472, 0.4375, 0.8472, 0.4375, 0.8611, 0.375, 0.8611, 0.4375, 0.8472, 0.5, 0.8472, 0.5, 0.8611, 0.4375, 0.8611, 0.5, 0.8472, 0.5625, 0.8472, 0.5625, 0.8611, 0.5, 0.8611, 0.4375, 0.9583, 0.375, 0.9583, 0.375, 0.9583, 0.4375, 0.9583, 0.625, 0.8056, 0.5625, 0.8056, 0.5625, 0.8056, 0.625, 0.8056, 0.5, 0.9167, 0.4375, 0.9167, 0.4375, 0.9167, 0.5, 0.9167, 0.375, 0.8194, 0.4375, 0.8194, 0.4375, 0.8333, 0.375, 0.8333, 0.4375, 0.8194, 0.5, 0.8194, 0.5, 0.8333, 0.4375, 0.8333, 0.5, 0.8194, 0.5625, 0.8194, 0.5625, 0.8333, 0.5, 0.8333, 0.375, 0.8056, 0.4375, 0.8056, 0.4375, 0.8194, 0.375, 0.8194, 0.4375, 0.8056, 0.5, 0.8056, 0.5, 0.8194, 0.4375, 0.8194, 0.5, 0.8056, 0.5625, 0.8056, 0.5625, 0.8194, 0.5, 0.8194, 0.375, 0.9444, 0.4375, 0.9444, 0.4375, 0.9444, 0.375, 0.9444, 0.4375, 0.7917, 0.5, 0.7917, 0.5, 0.7917, 0.4375, 0.7917, 0.375, 0.7778, 0.4375, 0.7778, 0.4375, 0.7917, 0.375, 0.7917, 0.4375, 0.7778, 0.5, 0.7778, 0.5, 0.7917, 0.4375, 0.7917, 0.5, 0.7778, 0.5625, 0.7778, 0.5625, 0.7917, 0.5, 0.7917, 0.375, 0.7639, 0.4375, 0.7639, 0.4375, 0.7778, 0.375, 0.7778, 0.4375, 0.7639, 0.5, 0.7639, 0.5, 0.7778, 0.4375, 0.7778, 0.5, 0.7639, 0.5625, 0.7639, 0.5625, 0.7778, 0.5, 0.7778, 0.375, 0.4722, 0.4375, 0.4722, 0.4375, 0.4861, 0.375, 0.4861, 0.4375, 0.4722, 0.5, 0.4722, 0.5, 0.4861, 0.4375, 0.4861, 0.5, 0.4722, 0.5625, 0.4722, 0.5625, 0.4861, 0.5, 0.4861, 0.375, 0.4583, 0.4375, 0.4583, 0.4375, 0.4722, 0.375, 0.4722, 0.4375, 0.4583, 0.5, 0.4583, 0.5, 0.4722, 0.4375, 0.4722, 0.5, 0.4583, 0.5625, 0.4583, 0.5625, 0.4722, 0.5, 0.4722, 0.375, 0.4444, 0.4375, 0.4444, 0.4375, 0.4583, 0.375, 0.4583, 0.4375, 0.4444, 0.5, 0.4444, 0.5, 0.4583, 0.4375, 0.4583, 0.5, 0.4444, 0.5625, 0.4444, 0.5625, 0.4583, 0.5, 0.4583, 0.375, 0.4306, 0.4375, 0.4306, 0.4375, 0.4444, 0.375, 0.4444, 0.4375, 0.4306, 0.5, 0.4306, 0.5, 0.4444, 0.4375, 0.4444, 0.5, 0.4306, 0.5625, 0.4306, 0.5625, 0.4444, 0.5, 0.4444, 0.375, 0.4167, 0.4375, 0.4167, 0.4375, 0.4306, 0.375, 0.4306, 0.4375, 0.4167, 0.5, 0.4167, 0.5, 0.4306, 0.4375, 0.4306, 0.5, 0.4167, 0.5625, 0.4167, 0.5625, 0.4306, 0.5, 0.4306, 0.375, 0.4028, 0.4375, 0.4028, 0.4375, 0.4167, 0.375, 0.4167, 0.4375, 0.4028, 0.5, 0.4028, 0.5, 0.4167, 0.4375, 0.4167, 0.5, 0.4028, 0.5625, 0.4028, 0.5625, 0.4167, 0.5, 0.4167, 0.375, 0.3889, 0.4375, 0.3889, 0.4375, 0.4028, 0.375, 0.4028, 0.4375, 0.3889, 0.5, 0.3889, 0.5, 0.4028, 0.4375, 0.4028, 0.5, 0.3889, 0.5625, 0.3889, 0.5625, 0.4028, 0.5, 0.4028, 0.375, 0.375, 0.4375, 0.375, 0.4375, 0.3889, 0.375, 0.3889, 0.4375, 0.375, 0.5, 0.375, 0.5, 0.3889, 0.4375, 0.3889, 0.5, 0.375, 0.5625, 0.375, 0.5625, 0.3889, 0.5, 0.3889, 0.375, 0.3611, 0.4375, 0.3611, 0.4375, 0.375, 0.375, 0.375, 0.4375, 0.3611, 0.5, 0.3611, 0.5, 0.375, 0.4375, 0.375, 0.5, 0.3611, 0.5625, 0.3611, 0.5625, 0.375, 0.5, 0.375, 0.375, 0.3472, 0.4375, 0.3472, 0.4375, 0.3611, 0.375, 0.3611, 0.4375, 0.3472, 0.5, 0.3472, 0.5, 0.3611, 0.4375, 0.3611, 0.5, 0.3472, 0.5625, 0.3472, 0.5625, 0.3611, 0.5, 0.3611, 0.375, 0.3333, 0.4375, 0.3333, 0.4375, 0.3472, 0.375, 0.3472, 0.4375, 0.3333, 0.5, 0.3333, 0.5, 0.3472, 0.4375, 0.3472, 0.5, 0.3333, 0.5625, 0.3333, 0.5625, 0.3472, 0.5, 0.3472, 0.375, 0.3194, 0.4375, 0.3194, 0.4375, 0.3333, 0.375, 0.3333, 0.4375, 0.3194, 0.5, 0.3194, 0.5, 0.3333, 0.4375, 0.3333, 0.5, 0.3194, 0.5625, 0.3194, 0.5625, 0.3333, 0.5, 0.3333, 0.375, 0.3056, 0.4375, 0.3056, 0.4375, 0.3194, 0.375, 0.3194, 0.4375, 0.3056, 0.5, 0.3056, 0.5, 0.3194, 0.4375, 0.3194, 0.5, 0.3056, 0.5625, 0.3056, 0.5625, 0.3194, 0.5, 0.3194, 0.375, 0.2917, 0.4375, 0.2917, 0.4375, 0.3056, 0.375, 0.3056, 0.4375, 0.2917, 0.5, 0.2917, 0.5, 0.3056, 0.4375, 0.3056, 0.5, 0.2917, 0.5625, 0.2917, 0.5625, 0.3056, 0.5, 0.3056, 0.375, 0.2778, 0.4375, 0.2778, 0.4375, 0.2917, 0.375, 0.2917, 0.4375, 0.2778, 0.5, 0.2778, 0.5, 0.2917, 0.4375, 0.2917, 0.5, 0.2778, 0.5625, 0.2778, 0.5625, 0.2917, 0.5, 0.2917, 0.375, 0.2639, 0.4375, 0.2639, 0.4375, 0.2778, 0.375, 0.2778, 0.4375, 0.2639, 0.5, 0.2639, 0.5, 0.2778, 0.4375, 0.2778, 0.5, 0.2639, 0.5625, 0.2639, 0.5625, 0.2778, 0.5, 0.2778, 0.375, 0.25, 0.4375, 0.25, 0.4375, 0.2639, 0.375, 0.2639, 0.4375, 0.25, 0.5, 0.25, 0.5, 0.2639, 0.4375, 0.2639, 0.5, 0.25, 0.5625, 0.25, 0.5625, 0.2639, 0.5, 0.2639, 0.375, 0.4861, 0.4375, 0.4861, 0.4375, 0.5, 0.375, 0.5, 0.4375, 0.4861, 0.5, 0.4861, 0.5, 0.5, 0.4375, 0.5, 0.5, 0.4861, 0.5625, 0.4861, 0.5625, 0.5, 0.5, 0.5, 0.375, 0.5, 0.4375, 0.5, 0.4375, 0.75, 0.375, 0.75, 0.4375, 0.5, 0.5, 0.5, 0.5, 0.75, 0.4375, 0.75, 0.5, 0.5, 0.5625, 0.5, 0.5625, 0.75, 0.5, 0.75, 0.375, 0.0, 0.4375, 0.0, 0.4375, 0.25, 0.375, 0.25, 0.4375, 0.0, 0.5, 0.0, 0.5, 0.25, 0.4375, 0.25, 0.5, 0.0, 0.5625, 0.0, 0.5625, 0.25, 0.5, 0.25, 0.625, 0.0, 0.5625, 0.0, 0.5625, 0.0, 0.625, 0.0, 0.5625, 0.0, 0.5, 0.0, 0.5, 0.0, 0.5625, 0.0, 0.5, 0.0, 0.4375, 0.0, 0.4375, 0.0, 0.5, 0.0, 0.4, 0.7587, 0.4, 0.7633, 0.375, 0.7639, 0.375, 0.7581, 0.4, 0.9867, 0.4, 0.9913, 0.375, 0.9919, 0.375, 0.9861, 0.4, 0.7633, 0.4125, 0.7633, 0.4375, 0.7639, 0.375, 0.7639, 0.4125, 0.7587, 0.4, 0.7587, 0.375, 0.7581, 0.4375, 0.7581, 0.4, 0.9913, 0.4125, 0.9913, 0.4375, 0.9919, 0.375, 0.9919, 0.4125, 0.9867, 0.4, 0.9867, 0.375, 0.9861, 0.4375, 0.9861, 0.4125, 0.9913, 0.4125, 0.9867, 0.4375, 0.9861, 0.4375, 0.9919, 0.4125, 0.7633, 0.4125, 0.7587, 0.4375, 0.7581, 0.4375, 0.7639, 0.4625, 0.7633, 0.475, 0.7633, 0.5, 0.7639, 0.4375, 0.7639, 0.475, 0.7587, 0.4625, 0.7587, 0.4375, 0.7581, 0.5, 0.7581, 0.4625, 0.9913, 0.475, 0.9913, 0.5, 0.9919, 0.4375, 0.9919, 0.475, 0.9867, 0.4625, 0.9867, 0.4375, 0.9861, 0.5, 0.9861, 0.475, 0.9913, 0.475, 0.9867, 0.5, 0.9861, 0.5, 0.9919, 0.4625, 0.9867, 0.4625, 0.9913, 0.4375, 0.9919, 0.4375, 0.9861, 0.475, 0.7633, 0.475, 0.7587, 0.5, 0.7581, 0.5, 0.7639, 0.4625, 0.7587, 0.4625, 0.7633, 0.4375, 0.7639, 0.4375, 0.7581, 0.525, 0.7633, 0.5375, 0.7633, 0.5625, 0.7639, 0.5, 0.7639, 0.5375, 0.7587, 0.525, 0.7587, 0.5, 0.7581, 0.5625, 0.7581, 0.525, 0.9913, 0.5375, 0.9913, 0.5625, 0.9919, 0.5, 0.9919, 0.5375, 0.9867, 0.525, 0.9867, 0.5, 0.9861, 0.5625, 0.9861, 0.5375, 0.9913, 0.5375, 0.9867, 0.5625, 0.9861, 0.5625, 0.9919, 0.525, 0.9867, 0.525, 0.9913, 0.5, 0.9919, 0.5, 0.9861, 0.5375, 0.7633, 0.5375, 0.7587, 0.5625, 0.7581, 0.5625, 0.7639, 0.525, 0.7587, 0.525, 0.7633, 0.5, 0.7639, 0.5, 0.7581, 0.5875, 0.7633, 0.6, 0.7633, 0.625, 0.7639, 0.5625, 0.7639, 0.6, 0.7633, 0.6, 0.7587, 0.625, 0.7581, 0.625, 0.7639, 0.6, 0.7587, 0.5875, 0.7587, 0.5625, 0.7581, 0.625, 0.7581, 0.5875, 0.9913, 0.6, 0.9913, 0.625, 0.9919, 0.5625, 0.9919, 0.6, 0.9913, 0.6, 0.9867, 0.625, 0.9861, 0.625, 0.9919, 0.6, 0.9867, 0.5875, 0.9867, 0.5625, 0.9861, 0.625, 0.9861, 0.5875, 0.9867, 0.5875, 0.9913, 0.5625, 0.9919, 0.5625, 0.9861, 0.5875, 0.7587, 0.5875, 0.7633, 0.5625, 0.7639, 0.5625, 0.7581, 0.475, 0.7633, 0.4625, 0.7633, 0.4625, 0.7633, 0.475, 0.7633, 0.525, 0.9913, 0.525, 0.9867, 0.525, 0.9867, 0.525, 0.9913, 0.4125, 0.7587, 0.4125, 0.7633, 0.4125, 0.7633, 0.4125, 0.7587, 0.5375, 0.9867, 0.5375, 0.9913, 0.5375, 0.9913, 0.5375, 0.9867, 0.4125, 0.9867, 0.4125, 0.9913, 0.4125, 0.9913, 0.4125, 0.9867, 0.525, 0.9867, 0.5375, 0.9867, 0.5375, 0.9867, 0.525, 0.9867, 0.4, 0.9867, 0.4125, 0.9867, 0.4125, 0.9867, 0.4, 0.9867, 0.5375, 0.9913, 0.525, 0.9913, 0.525, 0.9913, 0.5375, 0.9913, 0.525, 0.9867, 0.5375, 0.9867, 0.5375, 0.9867, 0.525, 0.9867, 0.475, 0.7587, 0.475, 0.7633, 0.475, 0.7633, 0.475, 0.7587, 0.6, 0.7587, 0.6, 0.7633, 0.6, 0.7633, 0.6, 0.7587, 0.5375, 0.9867, 0.5375, 0.9913, 0.5375, 0.9913, 0.5375, 0.9867, 0.4625, 0.7633, 0.4625, 0.7587, 0.4625, 0.7587, 0.4625, 0.7633, 0.5875, 0.7587, 0.6, 0.7587, 0.6, 0.7587, 0.5875, 0.7587, 0.525, 0.9913, 0.525, 0.9867, 0.525, 0.9867, 0.525, 0.9913, 0.6, 0.9913, 0.5875, 0.9913, 0.5875, 0.9913, 0.6, 0.9913, 0.5375, 0.7587, 0.5375, 0.7633, 0.5375, 0.7633, 0.5375, 0.7587, 0.6, 0.9867, 0.6, 0.9913, 0.6, 0.9913, 0.6, 0.9867, 0.525, 0.7633, 0.525, 0.7587, 0.525, 0.7587, 0.525, 0.7633, 0.5875, 0.9867, 0.6, 0.9867, 0.6, 0.9867, 0.5875, 0.9867, 0.4, 0.7633, 0.4, 0.7587, 0.4, 0.7587, 0.4, 0.7633, 0.5875, 0.9913, 0.5875, 0.9867, 0.5875, 0.9867, 0.5875, 0.9913, 0.4, 0.9913, 0.4, 0.9867, 0.4, 0.9867, 0.4, 0.9913, 0.5875, 0.7633, 0.5875, 0.7587, 0.5875, 0.7587, 0.5875, 0.7633, 0.4125, 0.7633, 0.4, 0.7633, 0.4, 0.7633, 0.4125, 0.7633, 0.475, 0.7633, 0.4625, 0.7633, 0.4625, 0.7633, 0.475, 0.7633, 0.4, 0.7587, 0.4125, 0.7587, 0.4125, 0.7587, 0.4, 0.7587, 0.4625, 0.7587, 0.475, 0.7587, 0.475, 0.7587, 0.4625, 0.7587, 0.4125, 0.9913, 0.4, 0.9913, 0.4, 0.9913, 0.4125, 0.9913, 0.475, 0.9913, 0.4625, 0.9913, 0.4625, 0.9913, 0.475, 0.9913, 0.4, 0.9867, 0.4125, 0.9867, 0.4125, 0.9867, 0.4, 0.9867, 0.5375, 0.7633, 0.525, 0.7633, 0.525, 0.7633, 0.5375, 0.7633, 0.4125, 0.7633, 0.4, 0.7633, 0.4, 0.7587, 0.4125, 0.7587, 0.4125, 0.9913, 0.4, 0.9913, 0.4, 0.9867, 0.4125, 0.9867, 0.6, 0.9913, 0.5875, 0.9913, 0.5875, 0.9867, 0.6, 0.9867, 0.5375, 0.9913, 0.525, 0.9913, 0.525, 0.9867, 0.5375, 0.9867, 0.475, 0.9913, 0.4625, 0.9913, 0.4625, 0.9867, 0.475, 0.9867, 0.6, 0.7633, 0.5875, 0.7633, 0.5875, 0.7587, 0.6, 0.7587, 0.5375, 0.7633, 0.525, 0.7633, 0.525, 0.7587, 0.5375, 0.7587, 0.475, 0.7633, 0.4625, 0.7633, 0.4625, 0.7587, 0.475, 0.7587, 0.5375, 0.7587, 0.5375, 0.7633, 0.5375, 0.7633, 0.5375, 0.7587, 0.4625, 0.7587, 0.475, 0.7587, 0.475, 0.7587, 0.4625, 0.7587, 0.525, 0.7633, 0.525, 0.7587, 0.525, 0.7587, 0.525, 0.7633, 0.475, 0.9913, 0.4625, 0.9913, 0.4625, 0.9913, 0.475, 0.9913, 0.6, 0.7633, 0.5875, 0.7633, 0.5875, 0.7633, 0.6, 0.7633, 0.4625, 0.9867, 0.475, 0.9867, 0.475, 0.9867, 0.4625, 0.9867, 0.6, 0.7587, 0.6, 0.7633, 0.6, 0.7633, 0.6, 0.7587, 0.475, 0.9867, 0.475, 0.9913, 0.475, 0.9913, 0.475, 0.9867, 0.5875, 0.7587, 0.6, 0.7587, 0.6, 0.7587, 0.5875, 0.7587, 0.4625, 0.9913, 0.4625, 0.9867, 0.4625, 0.9867, 0.4625, 0.9913, 0.4, 0.7633, 0.4, 0.7587, 0.4, 0.7587, 0.4, 0.7633, 0.6, 0.9913, 0.5875, 0.9913, 0.5875, 0.9913, 0.6, 0.9913, 0.475, 0.7587, 0.475, 0.7633, 0.475, 0.7633, 0.475, 0.7587, 0.4, 0.9913, 0.4, 0.9867, 0.4, 0.9867, 0.4, 0.9913, 0.6, 0.9867, 0.6, 0.9913, 0.6, 0.9913, 0.6, 0.9867, 0.4625, 0.7633, 0.4625, 0.7587, 0.4625, 0.7587, 0.4625, 0.7633, 0.4125, 0.7633, 0.4, 0.7633, 0.4, 0.7633, 0.4125, 0.7633, 0.5875, 0.9867, 0.6, 0.9867, 0.6, 0.9867, 0.5875, 0.9867, 0.5375, 0.7633, 0.525, 0.7633, 0.525, 0.7633, 0.5375, 0.7633, 0.4, 0.7587, 0.4125, 0.7587, 0.4125, 0.7587, 0.4, 0.7587, 0.5875, 0.9913, 0.5875, 0.9867, 0.5875, 0.9867, 0.5875, 0.9913, 0.525, 0.7587, 0.5375, 0.7587, 0.5375, 0.7587, 0.525, 0.7587, 0.4125, 0.9913, 0.4, 0.9913, 0.4, 0.9913, 0.4125, 0.9913, 0.5875, 0.7633, 0.5875, 0.7587, 0.5875, 0.7587, 0.5875, 0.7633, 0.5625, 0.9919, 0.625, 0.9919, 0.625, 0.9919, 0.5625, 0.9919, 0.5, 1.0, 0.4375, 1.0, 0.4375, 0.9973, 0.5, 0.9973, 0.5625, 1.0, 0.5, 1.0, 0.5, 0.9973, 0.5625, 0.9973, 0.5, 0.9973, 0.4375, 0.9973, 0.4375, 0.9973, 0.5, 0.9973, 0.625, 1.0, 0.5625, 1.0, 0.5625, 0.9973, 0.625, 0.9973, 0.625, 0.7554, 0.5625, 0.7554, 0.5625, 0.7554, 0.625, 0.7554, 0.4375, 1.0, 0.375, 1.0, 0.375, 0.9973, 0.4375, 0.9973, 0.375, 0.9946, 0.4375, 0.9946, 0.4375, 0.9946, 0.375, 0.9946, 0.5, 0.7581, 0.4375, 0.7581, 0.4375, 0.7554, 0.5, 0.7554, 0.5, 0.7527, 0.5625, 0.7527, 0.5625, 0.7527, 0.5, 0.7527, 0.5625, 0.7581, 0.5, 0.7581, 0.5, 0.7554, 0.5625, 0.7554, 0.4375, 0.9973, 0.375, 0.9973, 0.375, 0.9973, 0.4375, 0.9973, 0.625, 0.7581, 0.5625, 0.7581, 0.5625, 0.7554, 0.625, 0.7554, 0.4375, 0.7581, 0.375, 0.7581, 0.375, 0.7554, 0.4375, 0.7554, 0.5625, 0.7554, 0.5, 0.7554, 0.5, 0.7554, 0.5625, 0.7554, 0.5, 0.9973, 0.4375, 0.9973, 0.4375, 0.9946, 0.5, 0.9946, 0.5625, 0.9973, 0.5, 0.9973, 0.5, 0.9946, 0.5625, 0.9946, 0.625, 0.9973, 0.5625, 0.9973, 0.5625, 0.9946, 0.625, 0.9946, 0.4375, 0.9973, 0.375, 0.9973, 0.375, 0.9946, 0.4375, 0.9946, 0.5, 0.7554, 0.4375, 0.7554, 0.4375, 0.7527, 0.5, 0.7527, 0.5625, 0.7554, 0.5, 0.7554, 0.5, 0.7527, 0.5625, 0.7527, 0.625, 0.7554, 0.5625, 0.7554, 0.5625, 0.7527, 0.625, 0.7527, 0.4375, 0.7554, 0.375, 0.7554, 0.375, 0.7527, 0.4375, 0.7527, 0.5625, 0.7527, 0.625, 0.7527, 0.625, 0.7527, 0.5625, 0.7527, 0.4375, 0.9946, 0.5, 0.9946, 0.5, 0.9946, 0.4375, 0.9946, 0.4375, 0.7554, 0.375, 0.7554, 0.375, 0.7554, 0.4375, 0.7554, 0.5625, 0.9973, 0.5, 0.9973, 0.5, 0.9973, 0.5625, 0.9973, 0.375, 0.7527, 0.4375, 0.7527, 0.4375, 0.7527, 0.375, 0.7527, 0.5, 0.9946, 0.5625, 0.9946, 0.5625, 0.9946, 0.5, 0.9946, 0.5, 0.7554, 0.4375, 0.7554, 0.4375, 0.7554, 0.5, 0.7554, 0.625, 0.9973, 0.5625, 0.9973, 0.5625, 0.9973, 0.625, 0.9973, 0.4375, 0.7527, 0.5, 0.7527, 0.5, 0.7527, 0.4375, 0.7527, 0.5625, 0.9946, 0.625, 0.9946, 0.625, 0.9946, 0.5625, 0.9946, 0.375, 0.75, 0.375, 0.75, 0.375, 0.75, 0.375, 0.7527, 0.375, 0.7527, 0.375, 0.7554, 0.375, 0.7554, 0.375, 0.7581, 0.375, 0.7639, 0.375, 0.7639, 0.3611, 0.75, 0.5625, 0.7917, 0.625, 0.7917, 0.625, 0.8056, 0.5625, 0.8056, 0.5625, 0.8333, 0.625, 0.8333, 0.625, 0.8472, 0.5625, 0.8472, 0.5625, 0.9028, 0.625, 0.9028, 0.625, 0.9167, 0.5625, 0.9167, 0.5625, 0.9444, 0.625, 0.9444, 0.625, 0.9583, 0.5625, 0.9583, 0.375, 0.9444, 0.4375, 0.9444, 0.4375, 0.9583, 0.375, 0.9583, 0.4375, 0.9444, 0.5, 0.9444, 0.5, 0.9583, 0.4375, 0.9583, 0.5, 0.9444, 0.5625, 0.9444, 0.5625, 0.9583, 0.5, 0.9583, 0.375, 0.9028, 0.4375, 0.9028, 0.4375, 0.9167, 0.375, 0.9167, 0.4375, 0.9028, 0.5, 0.9028, 0.5, 0.9167, 0.4375, 0.9167, 0.5, 0.9028, 0.5625, 0.9028, 0.5625, 0.9167, 0.5, 0.9167, 0.375, 0.8333, 0.4375, 0.8333, 0.4375, 0.8472, 0.375, 0.8472, 0.4375, 0.8333, 0.5, 0.8333, 0.5, 0.8472, 0.4375, 0.8472, 0.5, 0.8333, 0.5625, 0.8333, 0.5625, 0.8472, 0.5, 0.8472, 0.375, 0.7917, 0.4375, 0.7917, 0.4375, 0.8056, 0.375, 0.8056, 0.4375, 0.7917, 0.5, 0.7917, 0.5, 0.8056, 0.4375, 0.8056, 0.5, 0.7917, 0.5625, 0.7917, 0.5625, 0.8056, 0.5, 0.8056, 0.4375, 0.9444, 0.5, 0.9444, 0.5, 0.9444, 0.4375, 0.9444, 0.4375, 0.8472, 0.375, 0.8472, 0.375, 0.8472, 0.4375, 0.8472, 0.5625, 0.8333, 0.625, 0.8333, 0.625, 0.8333, 0.5625, 0.8333, 0.625, 0.9583, 0.5625, 0.9583, 0.5625, 0.9583, 0.625, 0.9583, 0.5, 0.8333, 0.5625, 0.8333, 0.5625, 0.8333, 0.5, 0.8333, 0.5625, 0.9583, 0.5, 0.9583, 0.5, 0.9583, 0.5625, 0.9583, 0.5625, 0.9028, 0.625, 0.9028, 0.625, 0.9028, 0.5625, 0.9028, 0.4375, 0.8333, 0.5, 0.8333, 0.5, 0.8333, 0.4375, 0.8333, 0.5, 0.9583, 0.4375, 0.9583, 0.4375, 0.9583, 0.5, 0.9583, 0.5, 0.9028, 0.5625, 0.9028, 0.5625, 0.9028, 0.5, 0.9028, 0.625, 0.8472, 0.5625, 0.8472, 0.5625, 0.8472, 0.625, 0.8472, 0.375, 0.9028, 0.4375, 0.9028, 0.4375, 0.9028, 0.375, 0.9028, 0.4375, 0.9028, 0.5, 0.9028, 0.5, 0.9028, 0.4375, 0.9028, 0.5625, 0.8472, 0.5, 0.8472, 0.5, 0.8472, 0.5625, 0.8472, 0.5625, 0.7917, 0.625, 0.7917, 0.625, 0.7917, 0.5625, 0.7917, 0.4375, 0.9167, 0.375, 0.9167, 0.375, 0.9167, 0.4375, 0.9167, 0.625, 0.9167, 0.5625, 0.9167, 0.5625, 0.9167, 0.625, 0.9167, 0.5, 0.8472, 0.4375, 0.8472, 0.4375, 0.8472, 0.5, 0.8472, 0.5, 0.7917, 0.5625, 0.7917, 0.5625, 0.7917, 0.5, 0.7917, 0.5625, 0.9167, 0.5, 0.9167, 0.5, 0.9167, 0.5625, 0.9167])
me_cube.materials.append(mat_material)
me_cube.materials.append(mat_material_001)
me_cube.materials.append(mat_material_002)
me_cube.materials.append(mat_material_003)
me_cube.use_mirror_vertex_groups = False
me_cube.update()

# ---- objects
ob_cube = bpy.data.objects.new('Cube', me_cube)

# ---- transforms, parenting, visibility, modifiers, constraints
ob_cube.location = (0.0, 0.0, 0.0)
ob_cube.scale = (10.0, 0.2, 10.0)
ob_cube.lock_rotations_4d = False
ob_cube.empty_display_type = 'ARROWS'
ob_cube.lineart.crease_threshold = 0.0

# ---- collection membership
col_collection.objects.link(ob_cube)

# ---- scene / render settings (as saved in the file)
scene.frame_start = 1; scene.frame_end = 250; scene.frame_set(24)
scene.render.engine = 'BLENDER_EEVEE_NEXT'
scene.cycles.sampling_pattern = 'TABULATED_SOBOL'
scene.cycles.use_light_tree = False
scene.view_settings.view_transform = 'Filmic'
bpy.context.view_layer.update()

# ---- added for rendering (the .blend has no active camera): camera
cam_auto = bpy.data.cameras.new('AutoCamera')
cam_auto.lens = 50.0
cam_auto.sensor_width = 36.0
cam_auto.clip_end = 1000.0
ob_auto_camera = bpy.data.objects.new('AutoCamera', cam_auto)
scene.collection.objects.link(ob_auto_camera)
ob_auto_camera.location = (26.2013, -31.9416, 20.9611)
ob_auto_camera.rotation_euler = (1.09748, -7.21219e-08, 0.694738)
scene.camera = ob_auto_camera
bpy.context.view_layer.update()
